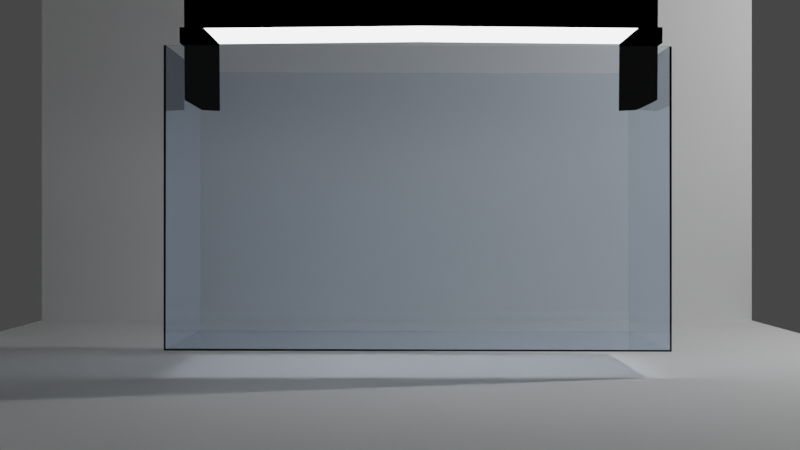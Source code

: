 # Source: proy2.blend  (saved by Blender 2.91.10; exported with 4.5.12 LTS)
import bpy
from mathutils import Matrix  # noqa: F401  (used for matrix-valued properties, if any)

bpy.ops.wm.read_factory_settings(use_empty=True)
scene = bpy.context.scene
scene.name = 'Scene'

# ---- collections
col_collection = bpy.data.collections.new('Collection'); scene.collection.children.link(col_collection)

# ---- materials (node trees are filled in below, after node groups)
mat_vidrio = bpy.data.materials.new('vidrio')
mat_vidrio.diffuse_color = (0.8, 0.8, 0.8, 0.2)
mat_vidrio.roughness = 0.4015
mat_luz = bpy.data.materials.new('luz')
mat_plastico = bpy.data.materials.new('plastico')
mat_plastico.diffuse_color = (0.8, 0.8, 0.8, 0.2)
mat_plastico.roughness = 0.4015

# ---- material node trees
mat_vidrio.use_nodes = True; mat_vidrio.node_tree.nodes.clear()
_N = mat_vidrio.node_tree.nodes; _L = mat_vidrio.node_tree.links
n0 = _N.new('ShaderNodeOutputMaterial'); n0.name = 'Material Output'; n0.location = (300, 300)
n1 = _N.new('ShaderNodeBsdfGlass'); n1.name = 'BSDF Vidrio'; n1.location = (10, 300)
n1.distribution = 'BECKMANN'
n1.inputs[0].default_value = (0.9305, 0.9638, 1.0, 1.0)
n1.inputs[2].default_value = 1.45
_L.new(n1.outputs[0], n0.inputs[0])
n0.is_active_output = True
mat_luz.use_nodes = True; mat_luz.node_tree.nodes.clear()
_N = mat_luz.node_tree.nodes; _L = mat_luz.node_tree.links
n0 = _N.new('ShaderNodeOutputMaterial'); n0.name = 'Material Output'; n0.location = (300, 300)
n1 = _N.new('ShaderNodeEmission'); n1.name = 'Emisión'; n1.location = (10, 300)
n1.inputs[1].default_value = 4.0
_L.new(n1.outputs[0], n0.inputs[0])
n0.is_active_output = True
mat_plastico.use_nodes = True; mat_plastico.node_tree.nodes.clear()
_N = mat_plastico.node_tree.nodes; _L = mat_plastico.node_tree.links
n0 = _N.new('ShaderNodeOutputMaterial'); n0.name = 'Material Output'; n0.location = (300, 300)
n1 = _N.new('ShaderNodeBsdfTranslucent'); n1.name = 'BSDF Translúcido'; n1.location = (10, 300)
n1.inputs[0].default_value = (0.0, 0.0, 0.0, 1.0)
_L.new(n1.outputs[0], n0.inputs[0])
n0.is_active_output = True

# ---- world
world_world = bpy.data.worlds.new('World'); scene.world = world_world
world_world.use_nodes = True; world_world.node_tree.nodes.clear()
_N = world_world.node_tree.nodes; _L = world_world.node_tree.links
n0 = _N.new('ShaderNodeOutputWorld'); n0.name = 'World Output'; n0.location = (300, 300)
n1 = _N.new('ShaderNodeBackground'); n1.name = 'Background'; n1.location = (10, 300)
n1.inputs[0].default_value = (0.05088, 0.05088, 0.05088, 1.0)
_L.new(n1.outputs[0], n0.inputs[0])
n0.is_active_output = True
world_world.color = (0.05088, 0.05088, 0.05088)
world_world.use_sun_shadow = False
world_world.sun_shadow_jitter_overblur = 0.0

# ---- cameras
cam_camera = bpy.data.cameras.new('Camera')
cam_camera.clip_end = 100.0
cam_camera.ortho_scale = 7.314

# ---- lights
light_light = bpy.data.lights.new('Light', 'POINT')
light_light.transmission_factor = 0.0
light_light.energy = 1000.0
light_light.shadow_soft_size = 0.1
light_light.shadow_maximum_resolution = 0.006
light_light.use_absolute_resolution = True

# ---- meshes
me_cubo = bpy.data.meshes.new('Cubo')
me_cubo.from_pydata([(-2.688, -0.7146, 0.7782), (-2.688, -0.7146, 3.81), (-2.688, 1.285, 0.7782), (-2.688, 1.285, 3.81), (2.355, -0.7146, 0.7654), (2.355, -0.7146, 3.797), (2.355, 1.285, 0.7654), (2.355, 1.285, 3.797)], [], [(0, 1, 3, 2), (2, 3, 7, 6), (6, 7, 5, 4), (4, 5, 1, 0), (2, 6, 4, 0)])
_uv = me_cubo.uv_layers.new(name='MapaUV')
_uv.uv.foreach_set('vector', [0.375, 0.0, 0.625, 0.0, 0.625, 0.25, 0.375, 0.25, 0.375, 0.25, 0.625, 0.25, 0.625, 0.5, 0.375, 0.5, 0.375, 0.5, 0.625, 0.5, 0.625, 0.75, 0.375, 0.75, 0.375, 0.75, 0.625, 0.75, 0.625, 1.0, 0.375, 1.0, 0.125, 0.5, 0.375, 0.5, 0.375, 0.75, 0.125, 0.75])
me_cubo.materials.append(mat_vidrio)
me_cubo.use_remesh_fix_poles = True
me_cubo.use_remesh_preserve_attributes = False
me_cubo.use_mirror_vertex_groups = False
me_cubo.update()
me_plano = bpy.data.meshes.new('Plano')
me_plano.from_pydata([(-1.0, -1.0, 0.0), (1.0, -1.0, 0.0), (-1.0, 1.0, 0.0), (1.0, 1.0, 0.0), (-1.0, 1.0, 0.0), (1.0, 1.0, 0.0), (-1.0, 1.0, 1.247), (1.0, 1.0, 1.247)], [], [(0, 1, 3, 2), (2, 3, 5, 4), (4, 5, 7, 6)])
_uv = me_plano.uv_layers.new(name='MapaUV')
_uv.uv.foreach_set('vector', [0.0, 0.0, 1.0, 0.0, 1.0, 1.0, 0.0, 1.0, 0.0, 1.0, 1.0, 1.0, 1.0, 1.0, 0.0, 1.0, 0.0, 1.0, 1.0, 1.0, 1.0, 1.0, 0.0, 1.0])
me_plano.use_remesh_fix_poles = True
me_plano.use_remesh_preserve_attributes = False
me_plano.use_mirror_vertex_groups = False
me_plano.update()
me_cubo_002 = bpy.data.meshes.new('Cubo.002')
me_cubo_002.from_pydata([(2.446, 1.0, 3.836), (2.667, 1.0, 3.846), (2.436, 1.0, 2.741), (2.657, 1.0, 2.751), (2.446, -1.0, 3.836), (2.667, -1.0, 3.846), (2.436, -1.0, 2.741), (2.657, -1.0, 2.751), (2.446, 1.0, 3.836), (2.667, 1.0, 3.846), (2.446, -1.0, 3.836), (2.667, -1.0, 3.846), (2.443, 1.0, 3.495), (2.664, -1.0, 3.505), (2.443, -1.0, 3.495), (2.664, 1.0, 3.505), (2.441, 1.0, 3.332), (2.662, -1.0, 3.342), (2.662, 1.0, 3.342), (2.441, -1.0, 3.332), (2.717, 1.0, 3.505), (2.717, -1.0, 3.505), (2.715, -1.0, 3.342), (2.715, 1.0, 3.342), (0.0, -1.0, 3.859), (0.0, 1.0, 3.859), (0.0, -1.0, 3.518), (0.0, 1.0, 3.518)], [], [(16, 12, 15, 18), (2, 3, 7, 6), (13, 5, 4, 14), (15, 1, 5, 13), (4, 0, 25, 24), (12, 0, 1, 15), (9, 8, 10, 11), (19, 14, 12, 16), (18, 15, 20, 23), (17, 13, 14, 19), (7, 17, 19, 6), (3, 18, 17, 7), (6, 19, 16, 2), (2, 16, 18, 3), (23, 20, 21, 22), (15, 13, 21, 20), (17, 18, 23, 22), (13, 17, 22, 21), (26, 24, 25, 27), (14, 4, 24, 26), (0, 12, 27, 25), (12, 14, 26, 27)])
me_cubo_002.polygons.foreach_set('material_index', [1, 1, 1, 1, 1, 1, 1, 1, 1, 1, 1, 1, 1, 1, 1, 1, 1, 1, 1, 1, 1, 0])
_uv = me_cubo_002.uv_layers.new(name='MapaUV')
_uv.uv.foreach_set('vector', [0.7599, 0.5, 0.7972, 0.5, 0.7972, 0.75, 0.7599, 0.75, 0.375, 0.25, 0.625, 0.25, 0.625, 0.5, 0.375, 0.5, 0.5472, 0.5, 0.625, 0.5, 0.625, 0.75, 0.5472, 0.75, 0.5472, 0.75, 0.625, 0.75, 0.625, 1.0, 0.5472, 1.0, 0.0, 0.0, 0.0, 0.0, 0.0, 0.0, 0.0, 0.0, 0.7972, 0.5, 0.875, 0.5, 0.875, 0.75, 0.7972, 0.75, 0.375, 0.0, 0.625, 0.0, 0.625, 0.25, 0.375, 0.25, 0.2599, 0.5, 0.2972, 0.5, 0.2972, 0.75, 0.2599, 0.75, 0.7599, 0.75, 0.7972, 0.75, 0.7972, 0.75, 0.7599, 0.75, 0.5099, 0.5, 0.5472, 0.5, 0.5472, 0.75, 0.5099, 0.75, 0.375, 0.5, 0.5099, 0.5, 0.5099, 0.75, 0.375, 0.75, 0.375, 0.75, 0.5099, 0.75, 0.5099, 1.0, 0.375, 1.0, 0.125, 0.5, 0.2599, 0.5, 0.2599, 0.75, 0.125, 0.75, 0.625, 0.5, 0.7599, 0.5, 0.7599, 0.75, 0.625, 0.75, 0.5099, 0.75, 0.5472, 0.75, 0.5472, 1.0, 0.5099, 1.0, 0.5472, 0.75, 0.5472, 1.0, 0.5472, 1.0, 0.5472, 0.75, 0.5099, 1.0, 0.5099, 0.75, 0.5099, 0.75, 0.5099, 1.0, 0.5472, 0.5, 0.5099, 0.5, 0.5099, 0.5, 0.5472, 0.5, 0.2972, 0.5, 0.375, 0.5, 0.375, 0.75, 0.2972, 0.75, 0.5472, 0.75, 0.625, 0.75, 0.625, 0.75, 0.5472, 0.75, 0.875, 0.5, 0.7972, 0.5, 0.7972, 0.5, 0.875, 0.5, 0.2972, 0.75, 0.2972, 0.5, 0.2972, 0.5, 0.2972, 0.75])
me_cubo_002.materials.append(mat_luz)
me_cubo_002.materials.append(mat_plastico)
me_cubo_002.use_remesh_fix_poles = True
me_cubo_002.use_remesh_preserve_attributes = False
me_cubo_002.use_mirror_vertex_groups = False
me_cubo_002.update()

# ---- objects
ob_light = bpy.data.objects.new('Light', light_light)
ob_camera = bpy.data.objects.new('Camera', cam_camera)
ob_vac_o = bpy.data.objects.new('Vacío', None)
ob_cubo = bpy.data.objects.new('Cubo', me_cubo)
ob_plano = bpy.data.objects.new('Plano', me_plano)
ob_cubo_001 = bpy.data.objects.new('Cubo.001', me_cubo_002)

# ---- transforms, parenting, visibility, modifiers, constraints
ob_light.location = (8.378, 0.3789, 5.996)
ob_light.rotation_euler = (0.6503, 0.05522, 1.866)
ob_light.lock_rotations_4d = False
ob_light.empty_display_type = 'ARROWS'
ob_light.color = (0.0, 0.0, 0.0, 0.0)
ob_light.lineart.crease_threshold = 0.0
ob_camera.location = (0.0, -12.0, 1.5)
ob_camera.rotation_euler = (1.571, 0.0, 0.0)
ob_camera.lock_rotations_4d = False
ob_camera.empty_display_type = 'ARROWS'
ob_camera.color = (0.0, 0.0, 0.0, 0.0)
ob_camera.display_type = 'WIRE'
ob_camera.lineart.crease_threshold = 0.0
ob_vac_o.location = (0.4884, 6.548, 2.064)
ob_vac_o.rotation_euler = (1.571, -0.0, -0.0)
ob_vac_o.scale = (1.031, 1.031, 1.031)
ob_vac_o.empty_display_type = 'IMAGE'
ob_vac_o.empty_display_size = 5.0
ob_vac_o.use_empty_image_alpha = True
ob_vac_o.lineart.crease_threshold = 0.0
ob_cubo.location = (0.3423, -0.2591, -0.5217)
ob_cubo.lineart.crease_threshold = 0.0
_m = ob_cubo.modifiers.new('Solidificar', 'SOLIDIFY')
_m.thickness = 0.03
ob_plano.location = (-0.05246, 0.001916, -0.01142)
ob_plano.scale = (5.634, 5.634, 5.634)
ob_plano.lineart.crease_threshold = 0.0
ob_cubo_001.location = (0.2176, -0.003165, 0.04402)
ob_cubo_001.scale = (0.9201, 0.5, 1.0)
ob_cubo_001.lineart.crease_threshold = 0.0
_m = ob_cubo_001.modifiers.new('Simetrizar', 'MIRROR')
_m.use_clip = True

# ---- collection membership
col_collection.objects.link(ob_light)
col_collection.objects.link(ob_camera)
col_collection.objects.link(ob_vac_o)
col_collection.objects.link(ob_cubo)
col_collection.objects.link(ob_plano)
col_collection.objects.link(ob_cubo_001)

# ---- scene / render settings (as saved in the file)
scene.camera = ob_camera
scene.frame_start = 1; scene.frame_end = 250; scene.frame_set(76)
scene.render.engine = 'CYCLES'
scene.cycles.samples = 128
scene.cycles.sampling_pattern = 'TABULATED_SOBOL'
scene.cycles.use_light_tree = False
scene.view_settings.view_transform = 'Filmic'
bpy.context.view_layer.update()
